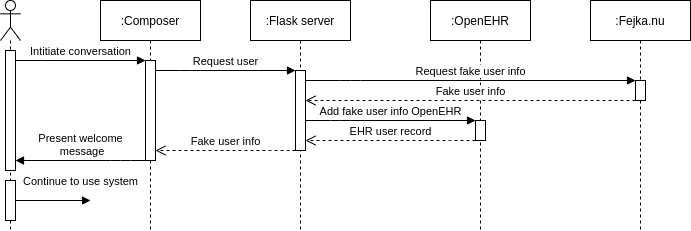

The diagram above was exported from draw.io. Its source (the exported page's mxGraphModel, read from the mxfile embedded in the PNG):
<mxGraphModel dx="1104" dy="1002" grid="1" gridSize="10" guides="1" tooltips="1" connect="1" arrows="1" fold="1" page="1" pageScale="1" pageWidth="850" pageHeight="1100" math="0" shadow="0">
  <root>
    <mxCell id="0" />
    <mxCell id="1" parent="0" />
    <mxCell id="YUWHHqCCxd02UboLxXSx-1" value="" style="shape=umlLifeline;participant=umlActor;perimeter=lifelinePerimeter;whiteSpace=wrap;html=1;container=1;collapsible=0;recursiveResize=0;verticalAlign=top;spacingTop=36;outlineConnect=0;" parent="1" vertex="1">
      <mxGeometry x="40" y="40" width="20" height="230" as="geometry" />
    </mxCell>
    <mxCell id="YUWHHqCCxd02UboLxXSx-9" value="" style="html=1;points=[];perimeter=orthogonalPerimeter;" parent="YUWHHqCCxd02UboLxXSx-1" vertex="1">
      <mxGeometry x="5" y="50" width="10" height="120" as="geometry" />
    </mxCell>
    <mxCell id="YUWHHqCCxd02UboLxXSx-26" value="" style="html=1;points=[];perimeter=orthogonalPerimeter;" parent="YUWHHqCCxd02UboLxXSx-1" vertex="1">
      <mxGeometry x="5" y="180" width="10" height="40" as="geometry" />
    </mxCell>
    <mxCell id="YUWHHqCCxd02UboLxXSx-2" value=":Composer" style="shape=umlLifeline;perimeter=lifelinePerimeter;whiteSpace=wrap;html=1;container=1;collapsible=0;recursiveResize=0;outlineConnect=0;" parent="1" vertex="1">
      <mxGeometry x="140" y="40" width="100" height="230" as="geometry" />
    </mxCell>
    <mxCell id="YUWHHqCCxd02UboLxXSx-10" value="" style="html=1;points=[];perimeter=orthogonalPerimeter;" parent="YUWHHqCCxd02UboLxXSx-2" vertex="1">
      <mxGeometry x="45" y="60" width="10" height="100" as="geometry" />
    </mxCell>
    <mxCell id="YUWHHqCCxd02UboLxXSx-3" value=":Flask server" style="shape=umlLifeline;perimeter=lifelinePerimeter;whiteSpace=wrap;html=1;container=1;collapsible=0;recursiveResize=0;outlineConnect=0;" parent="1" vertex="1">
      <mxGeometry x="290" y="40" width="100" height="230" as="geometry" />
    </mxCell>
    <mxCell id="YUWHHqCCxd02UboLxXSx-13" value="" style="html=1;points=[];perimeter=orthogonalPerimeter;" parent="YUWHHqCCxd02UboLxXSx-3" vertex="1">
      <mxGeometry x="45" y="70" width="10" height="80" as="geometry" />
    </mxCell>
    <mxCell id="YUWHHqCCxd02UboLxXSx-4" value=":OpenEHR" style="shape=umlLifeline;perimeter=lifelinePerimeter;whiteSpace=wrap;html=1;container=1;collapsible=0;recursiveResize=0;outlineConnect=0;" parent="1" vertex="1">
      <mxGeometry x="470" y="40" width="100" height="230" as="geometry" />
    </mxCell>
    <mxCell id="YUWHHqCCxd02UboLxXSx-12" value="" style="html=1;points=[];perimeter=orthogonalPerimeter;" parent="YUWHHqCCxd02UboLxXSx-4" vertex="1">
      <mxGeometry x="45" y="120" width="10" height="20" as="geometry" />
    </mxCell>
    <mxCell id="YUWHHqCCxd02UboLxXSx-5" value=":Fejka.nu" style="shape=umlLifeline;perimeter=lifelinePerimeter;whiteSpace=wrap;html=1;container=1;collapsible=0;recursiveResize=0;outlineConnect=0;" parent="1" vertex="1">
      <mxGeometry x="630" y="40" width="100" height="230" as="geometry" />
    </mxCell>
    <mxCell id="YUWHHqCCxd02UboLxXSx-11" value="" style="html=1;points=[];perimeter=orthogonalPerimeter;" parent="YUWHHqCCxd02UboLxXSx-5" vertex="1">
      <mxGeometry x="45" y="80" width="10" height="20" as="geometry" />
    </mxCell>
    <mxCell id="YUWHHqCCxd02UboLxXSx-17" value="Add fake user info OpenEHR" style="html=1;verticalAlign=bottom;endArrow=block;" parent="1" source="YUWHHqCCxd02UboLxXSx-13" target="YUWHHqCCxd02UboLxXSx-12" edge="1">
      <mxGeometry width="80" relative="1" as="geometry">
        <mxPoint x="350" y="210" as="sourcePoint" />
        <mxPoint x="430" y="210" as="targetPoint" />
        <Array as="points">
          <mxPoint x="380" y="160" />
        </Array>
      </mxGeometry>
    </mxCell>
    <mxCell id="YUWHHqCCxd02UboLxXSx-18" value="Request fake user info" style="html=1;verticalAlign=bottom;endArrow=block;" parent="1" source="YUWHHqCCxd02UboLxXSx-13" target="YUWHHqCCxd02UboLxXSx-11" edge="1">
      <mxGeometry width="80" relative="1" as="geometry">
        <mxPoint x="350" y="210" as="sourcePoint" />
        <mxPoint x="430" y="210" as="targetPoint" />
        <Array as="points">
          <mxPoint x="390" y="120" />
        </Array>
      </mxGeometry>
    </mxCell>
    <mxCell id="YUWHHqCCxd02UboLxXSx-19" value="Request user" style="html=1;verticalAlign=bottom;endArrow=block;" parent="1" source="YUWHHqCCxd02UboLxXSx-10" target="YUWHHqCCxd02UboLxXSx-13" edge="1">
      <mxGeometry width="80" relative="1" as="geometry">
        <mxPoint x="350" y="210" as="sourcePoint" />
        <mxPoint x="430" y="210" as="targetPoint" />
        <Array as="points">
          <mxPoint x="230" y="110" />
        </Array>
      </mxGeometry>
    </mxCell>
    <mxCell id="YUWHHqCCxd02UboLxXSx-20" value="Intitiate conversation" style="html=1;verticalAlign=bottom;endArrow=block;" parent="1" source="YUWHHqCCxd02UboLxXSx-9" target="YUWHHqCCxd02UboLxXSx-10" edge="1">
      <mxGeometry width="80" relative="1" as="geometry">
        <mxPoint x="350" y="210" as="sourcePoint" />
        <mxPoint x="430" y="210" as="targetPoint" />
        <Array as="points">
          <mxPoint x="90" y="100" />
        </Array>
      </mxGeometry>
    </mxCell>
    <mxCell id="YUWHHqCCxd02UboLxXSx-21" value="Fake user info" style="html=1;verticalAlign=bottom;endArrow=open;dashed=1;endSize=8;" parent="1" source="YUWHHqCCxd02UboLxXSx-11" target="YUWHHqCCxd02UboLxXSx-13" edge="1">
      <mxGeometry relative="1" as="geometry">
        <mxPoint x="440" y="290" as="sourcePoint" />
        <mxPoint x="360" y="290" as="targetPoint" />
        <Array as="points">
          <mxPoint x="410" y="140" />
        </Array>
      </mxGeometry>
    </mxCell>
    <mxCell id="YUWHHqCCxd02UboLxXSx-22" value="Fake user info" style="html=1;verticalAlign=bottom;endArrow=open;dashed=1;endSize=8;" parent="1" source="YUWHHqCCxd02UboLxXSx-13" target="YUWHHqCCxd02UboLxXSx-10" edge="1">
      <mxGeometry relative="1" as="geometry">
        <mxPoint x="430" y="210" as="sourcePoint" />
        <mxPoint x="350" y="210" as="targetPoint" />
        <Array as="points">
          <mxPoint x="320" y="190" />
        </Array>
      </mxGeometry>
    </mxCell>
    <mxCell id="YUWHHqCCxd02UboLxXSx-24" value="EHR user record" style="html=1;verticalAlign=bottom;endArrow=open;dashed=1;endSize=8;" parent="1" source="YUWHHqCCxd02UboLxXSx-12" target="YUWHHqCCxd02UboLxXSx-13" edge="1">
      <mxGeometry relative="1" as="geometry">
        <mxPoint x="430" y="210" as="sourcePoint" />
        <mxPoint x="350" y="210" as="targetPoint" />
        <Array as="points">
          <mxPoint x="480" y="180" />
        </Array>
      </mxGeometry>
    </mxCell>
    <mxCell id="YUWHHqCCxd02UboLxXSx-25" value="Present welcome&lt;br&gt;&amp;nbsp;message" style="html=1;verticalAlign=bottom;endArrow=block;" parent="1" source="YUWHHqCCxd02UboLxXSx-10" target="YUWHHqCCxd02UboLxXSx-9" edge="1">
      <mxGeometry width="80" relative="1" as="geometry">
        <mxPoint x="350" y="210" as="sourcePoint" />
        <mxPoint x="430" y="210" as="targetPoint" />
        <Array as="points">
          <mxPoint x="160" y="200" />
        </Array>
      </mxGeometry>
    </mxCell>
    <mxCell id="YUWHHqCCxd02UboLxXSx-29" value="Continue to use system" style="html=1;verticalAlign=bottom;endArrow=block;" parent="1" source="YUWHHqCCxd02UboLxXSx-26" edge="1">
      <mxGeometry x="0.7333" y="10" width="80" relative="1" as="geometry">
        <mxPoint x="350" y="200" as="sourcePoint" />
        <mxPoint x="130" y="240" as="targetPoint" />
        <mxPoint as="offset" />
      </mxGeometry>
    </mxCell>
  </root>
</mxGraphModel>